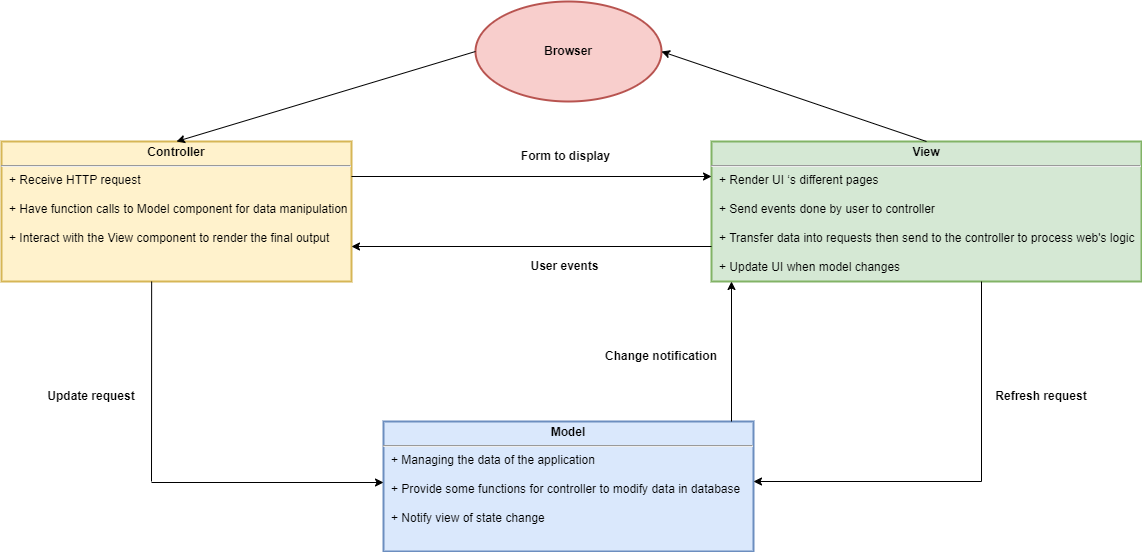

The diagram above was exported from draw.io. Its source (the exported page's mxGraphModel, read from the mxfile embedded in the PNG):
<mxGraphModel dx="1865" dy="571" grid="1" gridSize="10" guides="1" tooltips="1" connect="1" arrows="1" fold="1" page="1" pageScale="1" pageWidth="827" pageHeight="1169" math="0" shadow="0">
  <root>
    <mxCell id="0" />
    <mxCell id="1" parent="0" />
    <mxCell id="vk51uA5G6t4QAoeuCJbT-1" value="&lt;b&gt;Browser&lt;/b&gt;" style="ellipse;whiteSpace=wrap;html=1;fillColor=#f8cecc;strokeColor=#b85450;strokeWidth=2;" vertex="1" parent="1">
      <mxGeometry x="324" y="20" width="186" height="100" as="geometry" />
    </mxCell>
    <mxCell id="vk51uA5G6t4QAoeuCJbT-10" value="&lt;p style=&quot;margin: 4px 0px 0px; text-align: center;&quot;&gt;&lt;b style=&quot;&quot;&gt;Controller&lt;/b&gt;&lt;/p&gt;&lt;hr&gt;&lt;p style=&quot;margin:0px;margin-left:8px;&quot;&gt;+&amp;nbsp;Receive HTTP request&lt;/p&gt;&lt;p style=&quot;margin:0px;margin-left:8px;&quot;&gt;&lt;br&gt;&lt;/p&gt;&lt;p style=&quot;margin:0px;margin-left:8px;&quot;&gt;+&amp;nbsp;Have function calls to Model component for data manipulation&lt;/p&gt;&lt;p style=&quot;margin:0px;margin-left:8px;&quot;&gt;&lt;br&gt;&lt;/p&gt;&lt;p style=&quot;margin:0px;margin-left:8px;&quot;&gt;+ Interact with the View component to render the final output&lt;br&gt;&lt;/p&gt;" style="verticalAlign=top;align=left;overflow=fill;fontSize=12;fontFamily=Helvetica;html=1;fillColor=#fff2cc;strokeColor=#d6b656;strokeWidth=2;" vertex="1" parent="1">
      <mxGeometry x="-150" y="160" width="350" height="140" as="geometry" />
    </mxCell>
    <mxCell id="vk51uA5G6t4QAoeuCJbT-11" value="&lt;p style=&quot;margin: 4px 0px 0px; text-align: center;&quot;&gt;&lt;b&gt;View&lt;/b&gt;&lt;/p&gt;&lt;hr&gt;&lt;p style=&quot;margin:0px;margin-left:8px;&quot;&gt;+&amp;nbsp;Render UI ‘s different pages&lt;/p&gt;&lt;p style=&quot;margin:0px;margin-left:8px;&quot;&gt;&lt;br&gt;&lt;/p&gt;&lt;p style=&quot;margin:0px;margin-left:8px;&quot;&gt;+&amp;nbsp;Send events done by user to controller&lt;/p&gt;&lt;p style=&quot;margin:0px;margin-left:8px;&quot;&gt;&lt;br&gt;&lt;/p&gt;&lt;p style=&quot;margin:0px;margin-left:8px;&quot;&gt;+&amp;nbsp;Transfer data into requests then send to&amp;nbsp;&lt;span style=&quot;background-color: initial;&quot;&gt;the controller to process web's logic&lt;/span&gt;&lt;/p&gt;&lt;p style=&quot;margin:0px;margin-left:8px;&quot;&gt;&lt;span style=&quot;background-color: initial;&quot;&gt;&lt;br&gt;&lt;/span&gt;&lt;/p&gt;&lt;p style=&quot;margin:0px;margin-left:8px;&quot;&gt;+ Update UI when model changes&lt;/p&gt;" style="verticalAlign=top;align=left;overflow=fill;fontSize=12;fontFamily=Helvetica;html=1;fillColor=#d5e8d4;strokeColor=#82b366;strokeWidth=2;" vertex="1" parent="1">
      <mxGeometry x="560" y="160" width="430" height="140" as="geometry" />
    </mxCell>
    <mxCell id="vk51uA5G6t4QAoeuCJbT-12" value="&lt;p style=&quot;margin: 4px 0px 0px; text-align: center;&quot;&gt;&lt;b&gt;Model&lt;/b&gt;&lt;/p&gt;&lt;hr&gt;&lt;p style=&quot;margin:0px;margin-left:8px;&quot;&gt;+&amp;nbsp;Managing the data of the application&lt;/p&gt;&lt;p style=&quot;margin:0px;margin-left:8px;&quot;&gt;&lt;br&gt;&lt;/p&gt;&lt;p style=&quot;margin:0px;margin-left:8px;&quot;&gt;+&amp;nbsp;Provide some functions for controller to modify data in database&lt;/p&gt;&lt;p style=&quot;margin:0px;margin-left:8px;&quot;&gt;&lt;br&gt;&lt;/p&gt;&lt;p style=&quot;margin:0px;margin-left:8px;&quot;&gt;+&amp;nbsp;Notify view of state change&lt;/p&gt;" style="verticalAlign=top;align=left;overflow=fill;fontSize=12;fontFamily=Helvetica;html=1;fillColor=#dae8fc;strokeColor=#6c8ebf;strokeWidth=2;" vertex="1" parent="1">
      <mxGeometry x="232" y="440" width="370" height="130" as="geometry" />
    </mxCell>
    <mxCell id="vk51uA5G6t4QAoeuCJbT-13" value="" style="endArrow=classic;html=1;rounded=0;exitX=1;exitY=0.25;exitDx=0;exitDy=0;entryX=0;entryY=0.25;entryDx=0;entryDy=0;strokeWidth=1;" edge="1" parent="1" source="vk51uA5G6t4QAoeuCJbT-10" target="vk51uA5G6t4QAoeuCJbT-11">
      <mxGeometry width="50" height="50" relative="1" as="geometry">
        <mxPoint x="280" y="216" as="sourcePoint" />
        <mxPoint x="560" y="216" as="targetPoint" />
      </mxGeometry>
    </mxCell>
    <mxCell id="vk51uA5G6t4QAoeuCJbT-14" value="" style="endArrow=classic;html=1;rounded=0;exitX=0;exitY=0.75;exitDx=0;exitDy=0;entryX=1;entryY=0.75;entryDx=0;entryDy=0;strokeWidth=1;" edge="1" parent="1" source="vk51uA5G6t4QAoeuCJbT-11" target="vk51uA5G6t4QAoeuCJbT-10">
      <mxGeometry width="50" height="50" relative="1" as="geometry">
        <mxPoint x="440" y="280" as="sourcePoint" />
        <mxPoint x="200" y="320" as="targetPoint" />
      </mxGeometry>
    </mxCell>
    <mxCell id="vk51uA5G6t4QAoeuCJbT-15" value="&lt;b&gt;Form to display&lt;/b&gt;" style="text;html=1;align=center;verticalAlign=middle;resizable=0;points=[];autosize=1;strokeColor=none;fillColor=none;" vertex="1" parent="1">
      <mxGeometry x="359" y="160" width="110" height="30" as="geometry" />
    </mxCell>
    <mxCell id="vk51uA5G6t4QAoeuCJbT-16" value="&lt;b&gt;User events&lt;/b&gt;" style="text;html=1;strokeColor=none;fillColor=none;align=center;verticalAlign=middle;whiteSpace=wrap;rounded=0;" vertex="1" parent="1">
      <mxGeometry x="376" y="270" width="75" height="30" as="geometry" />
    </mxCell>
    <mxCell id="vk51uA5G6t4QAoeuCJbT-17" value="" style="endArrow=classic;html=1;rounded=0;entryX=0.5;entryY=0;entryDx=0;entryDy=0;exitX=0;exitY=0.5;exitDx=0;exitDy=0;strokeWidth=1;" edge="1" parent="1" source="vk51uA5G6t4QAoeuCJbT-1" target="vk51uA5G6t4QAoeuCJbT-10">
      <mxGeometry width="50" height="50" relative="1" as="geometry">
        <mxPoint x="300" y="90" as="sourcePoint" />
        <mxPoint x="80" y="90" as="targetPoint" />
      </mxGeometry>
    </mxCell>
    <mxCell id="vk51uA5G6t4QAoeuCJbT-18" value="" style="endArrow=classic;html=1;rounded=0;exitX=0.5;exitY=0;exitDx=0;exitDy=0;entryX=1;entryY=0.5;entryDx=0;entryDy=0;" edge="1" parent="1" source="vk51uA5G6t4QAoeuCJbT-11" target="vk51uA5G6t4QAoeuCJbT-1">
      <mxGeometry width="50" height="50" relative="1" as="geometry">
        <mxPoint x="760" y="80" as="sourcePoint" />
        <mxPoint x="560" y="50" as="targetPoint" />
      </mxGeometry>
    </mxCell>
    <mxCell id="vk51uA5G6t4QAoeuCJbT-19" value="" style="endArrow=classic;html=1;rounded=0;entryX=0;entryY=1;entryDx=0;entryDy=0;" edge="1" parent="1">
      <mxGeometry width="50" height="50" relative="1" as="geometry">
        <mxPoint x="580" y="440" as="sourcePoint" />
        <mxPoint x="580" y="300" as="targetPoint" />
      </mxGeometry>
    </mxCell>
    <mxCell id="vk51uA5G6t4QAoeuCJbT-20" value="" style="endArrow=classic;html=1;rounded=0;entryX=1;entryY=0.5;entryDx=0;entryDy=0;" edge="1" parent="1">
      <mxGeometry width="50" height="50" relative="1" as="geometry">
        <mxPoint x="830" y="500" as="sourcePoint" />
        <mxPoint x="602" y="500" as="targetPoint" />
      </mxGeometry>
    </mxCell>
    <mxCell id="vk51uA5G6t4QAoeuCJbT-22" value="" style="endArrow=none;html=1;rounded=0;fontFamily=Helvetica;fontSize=12;" edge="1" parent="1">
      <mxGeometry width="50" height="50" relative="1" as="geometry">
        <mxPoint x="830" y="500" as="sourcePoint" />
        <mxPoint x="830" y="300" as="targetPoint" />
      </mxGeometry>
    </mxCell>
    <mxCell id="vk51uA5G6t4QAoeuCJbT-23" value="&lt;b&gt;Change notification&lt;/b&gt;" style="text;html=1;strokeColor=none;fillColor=none;align=center;verticalAlign=middle;whiteSpace=wrap;rounded=0;fontFamily=Helvetica;fontSize=12;" vertex="1" parent="1">
      <mxGeometry x="450" y="360" width="120" height="30" as="geometry" />
    </mxCell>
    <mxCell id="vk51uA5G6t4QAoeuCJbT-25" value="&lt;b&gt;Refresh request&lt;/b&gt;" style="text;html=1;strokeColor=none;fillColor=none;align=center;verticalAlign=middle;whiteSpace=wrap;rounded=0;fontFamily=Helvetica;fontSize=12;" vertex="1" parent="1">
      <mxGeometry x="840" y="400" width="100" height="30" as="geometry" />
    </mxCell>
    <mxCell id="vk51uA5G6t4QAoeuCJbT-26" value="" style="endArrow=classic;html=1;rounded=0;fontFamily=Helvetica;fontSize=12;" edge="1" parent="1">
      <mxGeometry width="50" height="50" relative="1" as="geometry">
        <mxPoint y="501" as="sourcePoint" />
        <mxPoint x="232" y="501" as="targetPoint" />
      </mxGeometry>
    </mxCell>
    <mxCell id="vk51uA5G6t4QAoeuCJbT-27" value="" style="endArrow=none;html=1;rounded=0;fontFamily=Helvetica;fontSize=12;entryX=0.429;entryY=1;entryDx=0;entryDy=0;entryPerimeter=0;strokeWidth=1;" edge="1" parent="1" target="vk51uA5G6t4QAoeuCJbT-10">
      <mxGeometry width="50" height="50" relative="1" as="geometry">
        <mxPoint y="500" as="sourcePoint" />
        <mxPoint x="440" y="300" as="targetPoint" />
      </mxGeometry>
    </mxCell>
    <mxCell id="vk51uA5G6t4QAoeuCJbT-28" value="&lt;b&gt;Update request&lt;/b&gt;" style="text;html=1;strokeColor=none;fillColor=none;align=center;verticalAlign=middle;whiteSpace=wrap;rounded=0;fontFamily=Helvetica;fontSize=12;" vertex="1" parent="1">
      <mxGeometry x="-110" y="400" width="100" height="30" as="geometry" />
    </mxCell>
  </root>
</mxGraphModel>